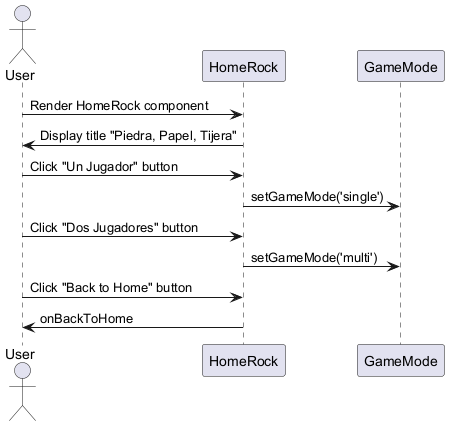

The diagram above was rendered by PlantUML. Its source (embedded in the PNG):
@startuml
actor User
participant HomeRock
participant GameMode

User -> HomeRock : Render HomeRock component
HomeRock -> User : Display title "Piedra, Papel, Tijera"
User -> HomeRock : Click "Un Jugador" button
HomeRock -> GameMode : setGameMode('single')
User -> HomeRock : Click "Dos Jugadores" button
HomeRock -> GameMode : setGameMode('multi')
User -> HomeRock : Click "Back to Home" button
HomeRock -> User : onBackToHome

@enduml